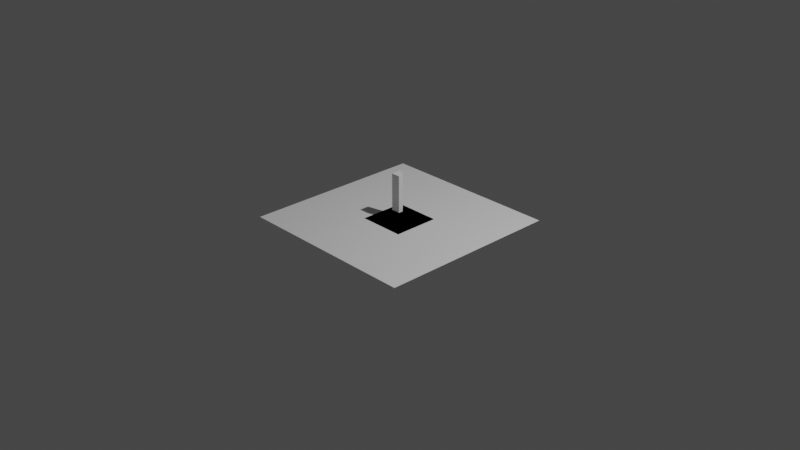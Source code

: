 # Source: shelf.blend  (saved by Blender 3.0.42; exported with 4.5.12 LTS)
import bpy
from mathutils import Matrix  # noqa: F401  (used for matrix-valued properties, if any)

bpy.ops.wm.read_factory_settings(use_empty=True)
scene = bpy.context.scene
scene.name = 'Scene'

# ---- collections
col_collection = bpy.data.collections.new('Collection'); scene.collection.children.link(col_collection)
col_mesh = bpy.data.collections.new('Mesh'); scene.collection.children.link(col_mesh)
col_shelf = bpy.data.collections.new('Shelf'); col_mesh.children.link(col_shelf)
col_rig = bpy.data.collections.new('Rig'); scene.collection.children.link(col_rig)
col_collision = bpy.data.collections.new('Collision'); scene.collection.children.link(col_collision)
col_extras = bpy.data.collections.new('Extras'); scene.collection.children.link(col_extras)

# ---- world
world_world = bpy.data.worlds.new('World'); scene.world = world_world
world_world.use_nodes = True; world_world.node_tree.nodes.clear()
_N = world_world.node_tree.nodes; _L = world_world.node_tree.links
n0 = _N.new('ShaderNodeOutputWorld'); n0.name = 'World Output'; n0.location = (300, 300)
n1 = _N.new('ShaderNodeBackground'); n1.name = 'Background'; n1.location = (10, 300)
n1.inputs[0].default_value = (0.05088, 0.05088, 0.05088, 1.0)
_L.new(n1.outputs[0], n0.inputs[0])
n0.is_active_output = True
world_world.color = (0.05088, 0.05088, 0.05088)
world_world.use_sun_shadow = False
world_world.sun_shadow_jitter_overblur = 0.0

# ---- cameras
cam_camera = bpy.data.cameras.new('Camera')
cam_camera.clip_end = 100.0
cam_camera.ortho_scale = 7.314

# ---- lights
light_light = bpy.data.lights.new('Light', 'POINT')
light_light.transmission_factor = 0.0
light_light.energy = 1000.0
light_light.shadow_soft_size = 0.1
light_light.shadow_maximum_resolution = 0.006
light_light.use_absolute_resolution = True

# ---- meshes
me_cube_001 = bpy.data.meshes.new('Cube.001')
me_cube_001.from_pydata([(-0.05, -0.05, -0.05), (-0.05, -0.05, 0.05), (-0.05, 0.05, -0.05), (-0.05, 0.05, 0.05), (0.05, -0.05, -0.05), (0.05, -0.05, 0.05), (0.0, 0.05, 0.05), (0.0, 0.05, -0.05), (0.05, 0.0, 0.05), (0.05, 0.0, -0.05), (0.0, 0.0, -0.05), (0.0, 0.0, 0.05)], [], [(0, 1, 3, 2), (2, 3, 6, 7), (5, 4, 9, 8), (4, 5, 1, 0), (4, 0, 2, 7, 10, 9), (11, 6, 3, 1, 5, 8), (7, 6, 11, 10), (9, 10, 11, 8)])
_uv = me_cube_001.uv_layers.new(name='UVMap')
_uv.uv.foreach_set('vector', [0.375, 0.0, 0.625, 0.0, 0.625, 0.25, 0.375, 0.25, 0.375, 0.25, 0.625, 0.25, 0.625, 0.375, 0.375, 0.375, 0.625, 0.75, 0.375, 0.75, 0.375, 0.625, 0.625, 0.625, 0.375, 0.75, 0.625, 0.75, 0.625, 1.0, 0.375, 1.0, 0.375, 0.75, 0.125, 0.75, 0.125, 0.5, 0.25, 0.5, 0.25, 0.625, 0.375, 0.625, 0.75, 0.625, 0.75, 0.5, 0.875, 0.5, 0.875, 0.75, 0.625, 0.75, 0.625, 0.625, 0.5, 0.00625, 0.5125, 0.00625, 0.5125, 0.0, 0.5, 0.0, 0.5, 0.9937, 0.5, 1.0, 0.5125, 1.0, 0.5125, 0.9937])
me_cube_001.use_remesh_fix_poles = True
me_cube_001.use_remesh_preserve_attributes = False
me_cube_001.update()
me_cube_002 = bpy.data.meshes.new('Cube.002')
me_cube_002.from_pydata([(-0.05, -0.05, -0.35), (-0.05, -0.05, 0.15), (-0.05, 0.05, -0.35), (-0.05, 0.05, 0.15), (0.05, -0.05, -0.35), (0.05, -0.05, 0.15), (0.0, 0.05, 0.15), (0.0, 0.05, -0.35), (0.05, 0.0, 0.15), (0.05, 0.0, -0.35), (0.0, 0.0, -0.35), (0.0, 0.0, 0.15)], [], [(0, 1, 3, 2), (2, 3, 6, 7), (5, 4, 9, 8), (4, 5, 1, 0), (4, 0, 2, 7, 10, 9), (11, 6, 3, 1, 5, 8), (7, 6, 11, 10), (9, 10, 11, 8)])
_uv = me_cube_002.uv_layers.new(name='UVMap')
_uv.uv.foreach_set('vector', [0.375, 0.0, 0.625, 0.0, 0.625, 0.25, 0.375, 0.25, 0.375, 0.25, 0.625, 0.25, 0.625, 0.375, 0.375, 0.375, 0.625, 0.75, 0.375, 0.75, 0.375, 0.625, 0.625, 0.625, 0.375, 0.75, 0.625, 0.75, 0.625, 1.0, 0.375, 1.0, 0.375, 0.75, 0.125, 0.75, 0.125, 0.5, 0.25, 0.5, 0.25, 0.625, 0.375, 0.625, 0.75, 0.625, 0.75, 0.5, 0.875, 0.5, 0.875, 0.75, 0.625, 0.75, 0.625, 0.625, 0.5125, 0.00625, 0.575, 0.00625, 0.575, 0.0, 0.5125, 0.0, 0.5125, 0.9937, 0.5125, 1.0, 0.575, 1.0, 0.575, 0.9938])
me_cube_002.use_remesh_fix_poles = True
me_cube_002.use_remesh_preserve_attributes = False
me_cube_002.update()
me_cube_003 = bpy.data.meshes.new('Cube.003')
me_cube_003.from_pydata([(-0.25, -0.25, -0.05), (0.25, -0.25, 5.588e-09), (-0.25, -0.25, 5.588e-09), (0.25, -0.25, -0.05), (-0.25, 0.25, 5.588e-09), (0.25, 0.25, -0.05), (-0.25, 0.25, -0.05), (0.25, 0.25, 5.588e-09)], [], [(6, 5, 3, 0), (5, 7, 1, 3), (0, 2, 4, 6), (3, 1, 2, 0), (4, 7, 5), (4, 5, 6), (7, 4, 2, 1)])
_uv = me_cube_003.uv_layers.new(name='UVMap')
_uv.uv.foreach_set('vector', [0.125, 0.5625, 0.375, 0.5625, 0.375, 0.6875, 0.125, 0.6875, 0.375, 0.5625, 0.625, 0.5625, 0.625, 0.6875, 0.375, 0.6875, 0.375, 0.0625, 0.625, 0.0625, 0.625, 0.1875, 0.375, 0.1875, 0.375, 0.6875, 0.625, 0.6875, 0.625, 0.0625, 0.125, 0.6875, 0.0, 0.0, 0.0, 0.0, 0.0, 0.0, 0.0, 0.0, 0.0, 0.0, 0.0, 0.0, 0.625, 0.5625, 0.875, 0.5625, 0.875, 0.6875, 0.625, 0.6875])
me_cube_003.use_remesh_fix_poles = True
me_cube_003.use_remesh_preserve_attributes = False
me_cube_003.update()
me_plane = bpy.data.meshes.new('Plane')
me_plane.from_pydata([(-1.0, -1.0, 0.0), (1.0, -1.0, 0.0), (-1.0, 1.0, 0.0), (1.0, 1.0, 0.0)], [], [(0, 1, 3, 2)])
_uv = me_plane.uv_layers.new(name='UVMap')
_uv.uv.foreach_set('vector', [0.0, 0.0, 1.0, 0.0, 1.0, 1.0, 0.0, 1.0])
me_plane.use_remesh_fix_poles = True
me_plane.use_remesh_preserve_attributes = False
me_plane.update()
me_cube_004 = bpy.data.meshes.new('Cube.004')
me_cube_004.from_pydata([(-0.25, -0.375, -0.05), (0.25, -0.375, 5.588e-09), (-0.25, -0.375, 5.588e-09), (0.25, -0.375, -0.05), (-0.25, -0.125, 5.588e-09), (0.25, -0.125, -0.05), (-0.25, -0.125, -0.05), (0.25, -0.125, 5.588e-09)], [], [(6, 5, 3, 0), (5, 7, 1, 3), (0, 2, 4, 6), (3, 1, 2, 0), (4, 7, 5), (4, 5, 6), (7, 4, 2, 1)])
_uv = me_cube_004.uv_layers.new(name='UVMap')
_uv.uv.foreach_set('vector', [0.125, 0.5625, 0.375, 0.5625, 0.375, 0.6875, 0.125, 0.6875, 0.375, 0.5625, 0.625, 0.5625, 0.625, 0.6875, 0.375, 0.6875, 0.375, 0.0625, 0.625, 0.0625, 0.625, 0.1875, 0.375, 0.1875, 0.375, 0.6875, 0.625, 0.6875, 0.625, 0.0625, 0.125, 0.6875, 0.0, 0.0, 0.0, 0.0, 0.0, 0.0, 0.0, 0.0, 0.0, 0.0, 0.0, 0.0, 0.625, 0.5625, 0.875, 0.5625, 0.875, 0.6875, 0.625, 0.6875])
me_cube_004.use_remesh_fix_poles = True
me_cube_004.use_remesh_preserve_attributes = False
me_cube_004.update()
me_cube_005 = bpy.data.meshes.new('Cube.005')
me_cube_005.from_pydata([(-0.25, -0.625, -0.05), (0.25, -0.625, 5.588e-09), (-0.25, -0.625, 5.588e-09), (0.25, -0.625, -0.05), (-0.25, -0.375, 5.588e-09), (0.25, -0.375, -0.05), (-0.25, -0.375, -0.05), (0.25, -0.375, 5.588e-09)], [], [(6, 5, 3, 0), (5, 7, 1, 3), (0, 2, 4, 6), (3, 1, 2, 0), (4, 7, 5), (4, 5, 6), (7, 4, 2, 1)])
_uv = me_cube_005.uv_layers.new(name='UVMap')
_uv.uv.foreach_set('vector', [0.125, 0.5625, 0.375, 0.5625, 0.375, 0.6875, 0.125, 0.6875, 0.375, 0.5625, 0.625, 0.5625, 0.625, 0.6875, 0.375, 0.6875, 0.375, 0.0625, 0.625, 0.0625, 0.625, 0.1875, 0.375, 0.1875, 0.375, 0.6875, 0.625, 0.6875, 0.625, 0.0625, 0.125, 0.6875, 0.0, 0.0, 0.0, 0.0, 0.0, 0.0, 0.0, 0.0, 0.0, 0.0, 0.0, 0.0, 0.625, 0.5625, 0.875, 0.5625, 0.875, 0.6875, 0.625, 0.6875])
me_cube_005.use_remesh_fix_poles = True
me_cube_005.use_remesh_preserve_attributes = False
me_cube_005.update()

# ---- objects
ob_light = bpy.data.objects.new('Light', light_light)
ob_camera = bpy.data.objects.new('Camera', cam_camera)
ob_sm_shelffeet = bpy.data.objects.new('SM_ShelfFeet', me_cube_001)
ob_sm_shelfstrut = bpy.data.objects.new('SM_ShelfStrut', me_cube_002)
ob_sm_shelflevelmiddle = bpy.data.objects.new('SM_ShelfLevelMiddle', me_cube_003)
ob_plane = bpy.data.objects.new('Plane', me_plane)
ob_sm_shelflevelendright = bpy.data.objects.new('SM_ShelfLevelEndRight', me_cube_004)
ob_sm_shelflevelendleft = bpy.data.objects.new('SM_ShelfLevelEndLeft', me_cube_005)

# ---- transforms, parenting, visibility, modifiers, constraints
ob_light.location = (4.076, 1.005, 5.904)
ob_light.rotation_euler = (0.6503, 0.05522, 1.866)
ob_light.lock_rotations_4d = False
ob_light.empty_display_type = 'ARROWS'
ob_light.color = (0.0, 0.0, 0.0, 0.0)
ob_light.lineart.crease_threshold = 0.0
ob_camera.location = (7.359, -6.926, 4.958)
ob_camera.rotation_euler = (1.109, 0.0, 0.8149)
ob_camera.lock_rotations_4d = False
ob_camera.empty_display_type = 'ARROWS'
ob_camera.color = (0.0, 0.0, 0.0, 0.0)
ob_camera.display_type = 'WIRE'
ob_camera.lineart.crease_threshold = 0.0
ob_sm_shelffeet.location = (0.0, 0.0, 0.05)
ob_sm_shelfstrut.location = (0.0, 0.0, 0.35)
ob_sm_shelflevelmiddle.location = (0.0, 0.0, 0.0)
ob_plane.location = (0.0, 0.0, 0.0)
ob_sm_shelflevelendright.location = (0.0, 0.375, 0.0)
ob_sm_shelflevelendleft.location = (0.0, 0.375, 0.0)

# ---- collection membership
col_collection.objects.link(ob_light)
col_collection.objects.link(ob_camera)
col_shelf.objects.link(ob_sm_shelffeet)
col_shelf.objects.link(ob_sm_shelfstrut)
col_shelf.objects.link(ob_sm_shelflevelmiddle)
col_shelf.objects.link(ob_plane)
col_shelf.objects.link(ob_sm_shelflevelendright)
col_shelf.objects.link(ob_sm_shelflevelendleft)

# ---- scene / render settings (as saved in the file)
scene.camera = ob_camera
scene.frame_start = 1; scene.frame_end = 250; scene.frame_set(1)
scene.render.engine = 'BLENDER_EEVEE_NEXT'
scene.cycles.sampling_pattern = 'TABULATED_SOBOL'
scene.cycles.use_light_tree = False
scene.view_settings.view_transform = 'Filmic'
bpy.context.view_layer.update()
